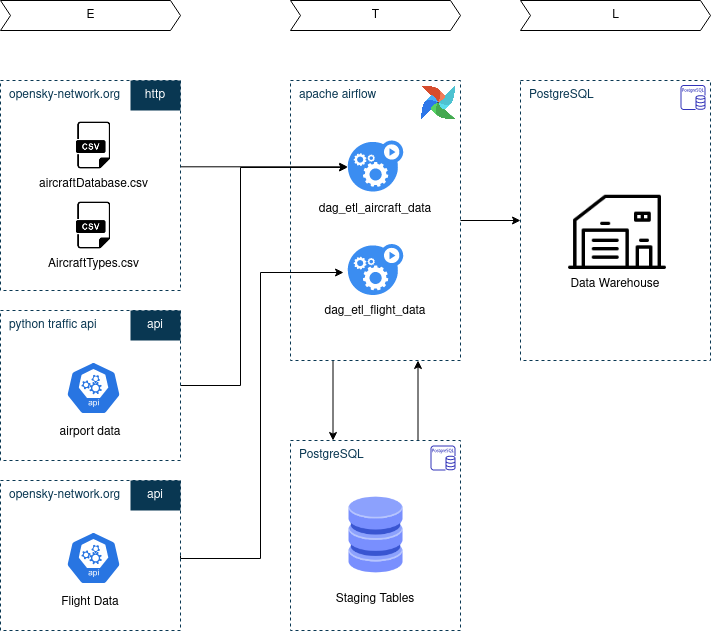

The diagram above was exported from draw.io. Its source (the exported page's mxGraphModel, read from the mxfile embedded in the PNG):
<mxGraphModel dx="1422" dy="831" grid="1" gridSize="10" guides="1" tooltips="1" connect="1" arrows="1" fold="1" page="1" pageScale="1" pageWidth="850" pageHeight="1100" math="0" shadow="0">
  <root>
    <mxCell id="0" />
    <mxCell id="1" parent="0" />
    <mxCell id="ipN2VsKqxhzYpHtZF4CZ-21" style="edgeStyle=orthogonalEdgeStyle;rounded=0;orthogonalLoop=1;jettySize=auto;html=1;exitX=0.75;exitY=0;exitDx=0;exitDy=0;entryX=0.75;entryY=1;entryDx=0;entryDy=0;" parent="1" source="ipN2VsKqxhzYpHtZF4CZ-17" target="p0geEx1c6X8v9wzlCZ37-31" edge="1">
      <mxGeometry relative="1" as="geometry" />
    </mxCell>
    <mxCell id="ipN2VsKqxhzYpHtZF4CZ-17" value="PostgreSQL" style="fillColor=none;dashed=1;verticalAlign=top;fontStyle=0;fontColor=#093752;strokeColor=#093752;align=left;perimeterSpacing=0;strokeWidth=1;spacingLeft=7;" parent="1" vertex="1">
      <mxGeometry x="350" y="450" width="170" height="190" as="geometry" />
    </mxCell>
    <mxCell id="p0geEx1c6X8v9wzlCZ37-42" value="PostgreSQL" style="fillColor=none;dashed=1;verticalAlign=top;fontStyle=0;fontColor=#093752;strokeColor=#093752;align=left;perimeterSpacing=0;strokeWidth=1;spacingLeft=7;" parent="1" vertex="1">
      <mxGeometry x="580" y="90" width="190" height="280" as="geometry" />
    </mxCell>
    <mxCell id="ipN2VsKqxhzYpHtZF4CZ-20" style="edgeStyle=orthogonalEdgeStyle;rounded=0;orthogonalLoop=1;jettySize=auto;html=1;exitX=0.25;exitY=1;exitDx=0;exitDy=0;entryX=0.25;entryY=0;entryDx=0;entryDy=0;" parent="1" source="p0geEx1c6X8v9wzlCZ37-31" target="ipN2VsKqxhzYpHtZF4CZ-17" edge="1">
      <mxGeometry relative="1" as="geometry" />
    </mxCell>
    <mxCell id="ipN2VsKqxhzYpHtZF4CZ-24" style="edgeStyle=orthogonalEdgeStyle;rounded=0;orthogonalLoop=1;jettySize=auto;html=1;exitX=1;exitY=0.5;exitDx=0;exitDy=0;entryX=0;entryY=0.5;entryDx=0;entryDy=0;" parent="1" source="p0geEx1c6X8v9wzlCZ37-31" target="p0geEx1c6X8v9wzlCZ37-42" edge="1">
      <mxGeometry relative="1" as="geometry" />
    </mxCell>
    <mxCell id="p0geEx1c6X8v9wzlCZ37-31" value="apache airflow" style="fillColor=none;dashed=1;verticalAlign=top;fontStyle=0;fontColor=#093752;strokeColor=#093752;align=left;perimeterSpacing=0;strokeWidth=1;spacingLeft=7;" parent="1" vertex="1">
      <mxGeometry x="350" y="90" width="170" height="280" as="geometry" />
    </mxCell>
    <mxCell id="ipN2VsKqxhzYpHtZF4CZ-38" style="edgeStyle=orthogonalEdgeStyle;rounded=0;orthogonalLoop=1;jettySize=auto;html=1;exitX=0.999;exitY=0.411;exitDx=0;exitDy=0;exitPerimeter=0;" parent="1" source="p0geEx1c6X8v9wzlCZ37-15" target="ipN2VsKqxhzYpHtZF4CZ-1" edge="1">
      <mxGeometry relative="1" as="geometry">
        <Array as="points">
          <mxPoint x="240" y="176" />
          <mxPoint x="240" y="176" />
        </Array>
      </mxGeometry>
    </mxCell>
    <mxCell id="p0geEx1c6X8v9wzlCZ37-15" value="opensky-network.org" style="fillColor=none;dashed=1;verticalAlign=top;fontStyle=0;fontColor=#093752;strokeColor=#093752;align=left;perimeterSpacing=0;strokeWidth=1;spacingLeft=7;" parent="1" vertex="1">
      <mxGeometry x="60" y="90" width="180" height="210" as="geometry" />
    </mxCell>
    <mxCell id="p0geEx1c6X8v9wzlCZ37-8" value="http" style="whiteSpace=wrap;html=1;strokeColor=none;fillColor=#093752;fontColor=#FFFFFF;" parent="1" vertex="1">
      <mxGeometry x="190" y="90" width="50" height="30" as="geometry" />
    </mxCell>
    <mxCell id="p0geEx1c6X8v9wzlCZ37-13" value="E" style="html=1;shadow=0;dashed=0;align=center;verticalAlign=middle;shape=mxgraph.arrows2.arrow;dy=0;dx=10;notch=10;" parent="1" vertex="1">
      <mxGeometry x="60" y="10" width="180" height="30" as="geometry" />
    </mxCell>
    <mxCell id="p0geEx1c6X8v9wzlCZ37-19" value="aircraftDatabase.csv" style="shape=image;html=1;verticalAlign=top;verticalLabelPosition=bottom;labelBackgroundColor=#ffffff;imageAspect=0;aspect=fixed;image=https://cdn3.iconfinder.com/data/icons/dompicon-glyph-file-format-2/256/file-csv-format-type-128.png" parent="1" vertex="1">
      <mxGeometry x="128" y="130" width="50" height="50" as="geometry" />
    </mxCell>
    <mxCell id="p0geEx1c6X8v9wzlCZ37-20" value="AircraftTypes.csv" style="shape=image;html=1;verticalAlign=top;verticalLabelPosition=bottom;labelBackgroundColor=#ffffff;imageAspect=0;aspect=fixed;image=https://cdn3.iconfinder.com/data/icons/dompicon-glyph-file-format-2/256/file-csv-format-type-128.png" parent="1" vertex="1">
      <mxGeometry x="128" y="210" width="50" height="50" as="geometry" />
    </mxCell>
    <mxCell id="ipN2VsKqxhzYpHtZF4CZ-41" style="edgeStyle=orthogonalEdgeStyle;rounded=0;orthogonalLoop=1;jettySize=auto;html=1;exitX=1;exitY=0.5;exitDx=0;exitDy=0;entryX=-0.005;entryY=0.529;entryDx=0;entryDy=0;entryPerimeter=0;" parent="1" source="p0geEx1c6X8v9wzlCZ37-25" target="ipN2VsKqxhzYpHtZF4CZ-1" edge="1">
      <mxGeometry relative="1" as="geometry">
        <mxPoint x="300" y="180" as="targetPoint" />
        <Array as="points">
          <mxPoint x="300" y="395" />
          <mxPoint x="300" y="177" />
        </Array>
      </mxGeometry>
    </mxCell>
    <mxCell id="p0geEx1c6X8v9wzlCZ37-25" value="python traffic api" style="fillColor=none;dashed=1;verticalAlign=top;fontStyle=0;fontColor=#093752;strokeColor=#093752;align=left;perimeterSpacing=0;strokeWidth=1;spacingLeft=7;" parent="1" vertex="1">
      <mxGeometry x="60" y="320" width="180" height="150" as="geometry" />
    </mxCell>
    <mxCell id="p0geEx1c6X8v9wzlCZ37-26" value="api" style="whiteSpace=wrap;html=1;strokeColor=none;fillColor=#093752;fontColor=#FFFFFF;" parent="1" vertex="1">
      <mxGeometry x="190" y="320" width="50" height="30" as="geometry" />
    </mxCell>
    <mxCell id="p0geEx1c6X8v9wzlCZ37-33" value="" style="shape=image;verticalLabelPosition=bottom;labelBackgroundColor=none;verticalAlign=top;aspect=fixed;imageAspect=0;image=data:image/png,(base64 omitted: 25632 chars);noLabel=1;fontColor=none;" parent="1" vertex="1">
      <mxGeometry x="480" y="94.82" width="36.08" height="35.18" as="geometry" />
    </mxCell>
    <mxCell id="p0geEx1c6X8v9wzlCZ37-34" value="" style="html=1;dashed=0;whitespace=wrap;fillColor=#2875E2;strokeColor=#ffffff;points=[[0.005,0.63,0],[0.1,0.2,0],[0.9,0.2,0],[0.5,0,0],[0.995,0.63,0],[0.72,0.99,0],[0.5,1,0],[0.28,0.99,0]];shape=mxgraph.kubernetes.icon;prIcon=api;labelBackgroundColor=none;fontColor=none;align=left;" parent="1" vertex="1">
      <mxGeometry x="125.5" y="365.88" width="55" height="63.25" as="geometry" />
    </mxCell>
    <mxCell id="p0geEx1c6X8v9wzlCZ37-35" value="airport data" style="text;html=1;strokeColor=none;fillColor=none;align=center;verticalAlign=middle;whiteSpace=wrap;rounded=0;labelBackgroundColor=none;fontColor=none;" parent="1" vertex="1">
      <mxGeometry x="60" y="431.5" width="180" height="20" as="geometry" />
    </mxCell>
    <mxCell id="p0geEx1c6X8v9wzlCZ37-40" value="T" style="html=1;shadow=0;dashed=0;align=center;verticalAlign=middle;shape=mxgraph.arrows2.arrow;dy=0;dx=10;notch=10;" parent="1" vertex="1">
      <mxGeometry x="350" y="10" width="170" height="30" as="geometry" />
    </mxCell>
    <mxCell id="p0geEx1c6X8v9wzlCZ37-41" value="" style="outlineConnect=0;fontColor=#232F3E;gradientColor=none;fillColor=#3334B9;strokeColor=none;dashed=0;verticalLabelPosition=bottom;verticalAlign=top;align=center;html=1;fontSize=12;fontStyle=0;aspect=fixed;pointerEvents=1;shape=mxgraph.aws4.rds_postgresql_instance;labelBackgroundColor=none;" parent="1" vertex="1">
      <mxGeometry x="740" y="94.5" width="25" height="25" as="geometry" />
    </mxCell>
    <mxCell id="ipN2VsKqxhzYpHtZF4CZ-1" value="" style="html=1;aspect=fixed;strokeColor=none;shadow=0;align=center;verticalAlign=top;fillColor=#3B8DF1;shape=mxgraph.gcp2.gear_load" parent="1" vertex="1">
      <mxGeometry x="407.29" y="150" width="55.43" height="51" as="geometry" />
    </mxCell>
    <mxCell id="ipN2VsKqxhzYpHtZF4CZ-40" style="edgeStyle=orthogonalEdgeStyle;rounded=0;orthogonalLoop=1;jettySize=auto;html=1;exitX=1;exitY=0.5;exitDx=0;exitDy=0;entryX=-0.077;entryY=0.559;entryDx=0;entryDy=0;entryPerimeter=0;" parent="1" source="ipN2VsKqxhzYpHtZF4CZ-2" target="ipN2VsKqxhzYpHtZF4CZ-35" edge="1">
      <mxGeometry relative="1" as="geometry">
        <Array as="points">
          <mxPoint x="320" y="568" />
          <mxPoint x="320" y="282" />
        </Array>
      </mxGeometry>
    </mxCell>
    <mxCell id="ipN2VsKqxhzYpHtZF4CZ-2" value="opensky-network.org" style="fillColor=none;dashed=1;verticalAlign=top;fontStyle=0;fontColor=#093752;strokeColor=#093752;align=left;perimeterSpacing=0;strokeWidth=1;spacingLeft=7;" parent="1" vertex="1">
      <mxGeometry x="60" y="490" width="180" height="150" as="geometry" />
    </mxCell>
    <mxCell id="ipN2VsKqxhzYpHtZF4CZ-3" value="api" style="whiteSpace=wrap;html=1;strokeColor=none;fillColor=#093752;fontColor=#FFFFFF;" parent="1" vertex="1">
      <mxGeometry x="190" y="490" width="50" height="30" as="geometry" />
    </mxCell>
    <mxCell id="ipN2VsKqxhzYpHtZF4CZ-5" value="" style="html=1;dashed=0;whitespace=wrap;fillColor=#2875E2;strokeColor=#ffffff;points=[[0.005,0.63,0],[0.1,0.2,0],[0.9,0.2,0],[0.5,0,0],[0.995,0.63,0],[0.72,0.99,0],[0.5,1,0],[0.28,0.99,0]];shape=mxgraph.kubernetes.icon;prIcon=api;labelBackgroundColor=none;fontColor=none;align=left;" parent="1" vertex="1">
      <mxGeometry x="125.5" y="535.88" width="55" height="63.25" as="geometry" />
    </mxCell>
    <mxCell id="ipN2VsKqxhzYpHtZF4CZ-6" value="Flight Data" style="text;html=1;strokeColor=none;fillColor=none;align=center;verticalAlign=middle;whiteSpace=wrap;rounded=0;labelBackgroundColor=none;fontColor=none;" parent="1" vertex="1">
      <mxGeometry x="60" y="601.5" width="180" height="20" as="geometry" />
    </mxCell>
    <mxCell id="ipN2VsKqxhzYpHtZF4CZ-13" value="" style="shape=image;html=1;verticalAlign=top;verticalLabelPosition=bottom;labelBackgroundColor=#ffffff;imageAspect=0;aspect=fixed;image=https://cdn2.iconfinder.com/data/icons/whcompare-isometric-web-hosting-servers/50/database-128.png" parent="1" vertex="1">
      <mxGeometry x="395.5" y="505" width="79" height="79" as="geometry" />
    </mxCell>
    <mxCell id="ipN2VsKqxhzYpHtZF4CZ-18" value="" style="outlineConnect=0;fontColor=#232F3E;gradientColor=none;fillColor=#3334B9;strokeColor=none;dashed=0;verticalLabelPosition=bottom;verticalAlign=top;align=center;html=1;fontSize=12;fontStyle=0;aspect=fixed;pointerEvents=1;shape=mxgraph.aws4.rds_postgresql_instance;labelBackgroundColor=none;" parent="1" vertex="1">
      <mxGeometry x="490" y="455" width="25" height="25" as="geometry" />
    </mxCell>
    <mxCell id="ipN2VsKqxhzYpHtZF4CZ-19" value="Staging Tables" style="text;html=1;strokeColor=none;fillColor=none;align=center;verticalAlign=middle;whiteSpace=wrap;rounded=0;labelBackgroundColor=none;fontColor=none;" parent="1" vertex="1">
      <mxGeometry x="350" y="599.13" width="170" height="20" as="geometry" />
    </mxCell>
    <mxCell id="ipN2VsKqxhzYpHtZF4CZ-22" value="" style="shape=image;html=1;verticalAlign=top;verticalLabelPosition=bottom;labelBackgroundColor=#ffffff;imageAspect=0;aspect=fixed;image=https://cdn3.iconfinder.com/data/icons/building-89/64/Warehouse_2-128.png" parent="1" vertex="1">
      <mxGeometry x="623" y="176" width="108" height="108" as="geometry" />
    </mxCell>
    <mxCell id="ipN2VsKqxhzYpHtZF4CZ-23" value="Data Warehouse" style="text;html=1;strokeColor=none;fillColor=none;align=center;verticalAlign=middle;whiteSpace=wrap;rounded=0;labelBackgroundColor=none;fontColor=none;" parent="1" vertex="1">
      <mxGeometry x="580" y="284" width="190" height="20" as="geometry" />
    </mxCell>
    <mxCell id="ipN2VsKqxhzYpHtZF4CZ-27" value="L" style="html=1;shadow=0;dashed=0;align=center;verticalAlign=middle;shape=mxgraph.arrows2.arrow;dy=0;dx=10;notch=10;" parent="1" vertex="1">
      <mxGeometry x="580" y="10" width="190" height="30" as="geometry" />
    </mxCell>
    <mxCell id="ipN2VsKqxhzYpHtZF4CZ-28" value="dag_etl_aircraft_data" style="text;html=1;strokeColor=none;fillColor=none;align=center;verticalAlign=middle;whiteSpace=wrap;rounded=0;labelBackgroundColor=none;fontColor=none;" parent="1" vertex="1">
      <mxGeometry x="350" y="209" width="170" height="20" as="geometry" />
    </mxCell>
    <mxCell id="ipN2VsKqxhzYpHtZF4CZ-35" value="" style="html=1;aspect=fixed;strokeColor=none;shadow=0;align=center;verticalAlign=top;fillColor=#3B8DF1;shape=mxgraph.gcp2.gear_load" parent="1" vertex="1">
      <mxGeometry x="407.29" y="253.5" width="55.43" height="51" as="geometry" />
    </mxCell>
    <mxCell id="ipN2VsKqxhzYpHtZF4CZ-36" value="dag_etl_flight_data" style="text;html=1;strokeColor=none;fillColor=none;align=center;verticalAlign=middle;whiteSpace=wrap;rounded=0;labelBackgroundColor=none;fontColor=none;" parent="1" vertex="1">
      <mxGeometry x="350" y="310.5" width="170" height="20" as="geometry" />
    </mxCell>
  </root>
</mxGraphModel>